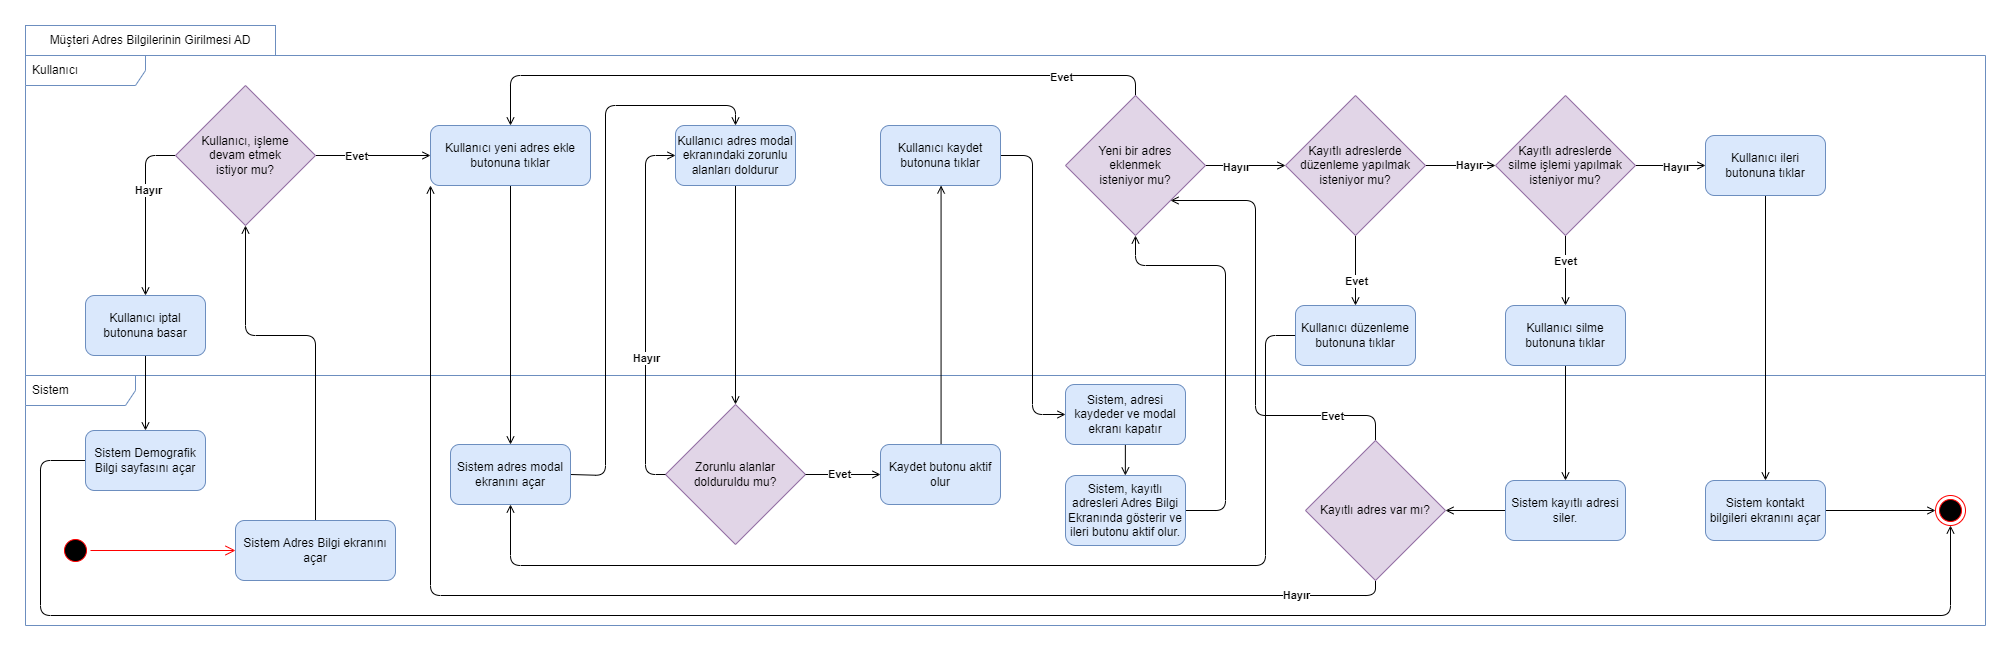

The diagram above was exported from draw.io. Its source (the exported page's mxGraphModel, read from the mxfile embedded in the PNG):
<mxGraphModel dx="1973" dy="1869" grid="1" gridSize="10" guides="1" tooltips="1" connect="1" arrows="1" fold="1" page="1" pageScale="1" pageWidth="850" pageHeight="1100" math="0" shadow="0">
  <root>
    <mxCell id="0" />
    <mxCell id="1" parent="0" />
    <mxCell id="2" value="Sistem" style="shape=umlFrame;whiteSpace=wrap;html=1;width=110;height=30;boundedLbl=1;verticalAlign=middle;align=left;spacingLeft=5;fillColor=none;strokeColor=#6c8ebf;" vertex="1" parent="1">
      <mxGeometry x="20" y="980" width="1960" height="250" as="geometry" />
    </mxCell>
    <mxCell id="3" value="Kullanıcı" style="shape=umlFrame;whiteSpace=wrap;html=1;width=120;height=30;boundedLbl=1;verticalAlign=middle;align=left;spacingLeft=5;fillColor=none;strokeColor=#6c8ebf;" vertex="1" parent="1">
      <mxGeometry x="20" y="660" width="1960" height="320" as="geometry" />
    </mxCell>
    <mxCell id="4" style="edgeStyle=orthogonalEdgeStyle;curved=1;rounded=0;orthogonalLoop=1;jettySize=auto;html=1;entryX=0.5;entryY=0;entryDx=0;entryDy=0;endArrow=open;endFill=0;" edge="1" source="5" target="12" parent="1">
      <mxGeometry relative="1" as="geometry" />
    </mxCell>
    <mxCell id="5" value="Kullanıcı yeni adres ekle butonuna tıklar" style="rounded=1;whiteSpace=wrap;html=1;fillStyle=auto;fillColor=#dae8fc;strokeColor=#6c8ebf;" vertex="1" parent="1">
      <mxGeometry x="425" y="730" width="160" height="60" as="geometry" />
    </mxCell>
    <mxCell id="6" style="edgeStyle=orthogonalEdgeStyle;rounded=1;orthogonalLoop=1;jettySize=auto;html=1;entryX=0;entryY=0.5;entryDx=0;entryDy=0;endArrow=open;endFill=0;" edge="1" source="45" target="9" parent="1">
      <mxGeometry relative="1" as="geometry">
        <mxPoint x="1930" y="1065" as="targetPoint" />
        <mxPoint x="1850" y="1065" as="sourcePoint" />
      </mxGeometry>
    </mxCell>
    <mxCell id="7" value="" style="ellipse;html=1;shape=startState;fillColor=#000000;strokeColor=#ff0000;" vertex="1" parent="1">
      <mxGeometry x="55" y="1140" width="30" height="30" as="geometry" />
    </mxCell>
    <mxCell id="8" value="" style="edgeStyle=orthogonalEdgeStyle;html=1;verticalAlign=bottom;endArrow=open;endSize=8;strokeColor=#ff0000;rounded=0;" edge="1" source="7" parent="1">
      <mxGeometry relative="1" as="geometry">
        <mxPoint x="230" y="1155" as="targetPoint" />
      </mxGeometry>
    </mxCell>
    <mxCell id="9" value="" style="ellipse;html=1;shape=endState;fillColor=#000000;strokeColor=#ff0000;" vertex="1" parent="1">
      <mxGeometry x="1930" y="1100" width="30" height="30" as="geometry" />
    </mxCell>
    <mxCell id="10" value="Müşteri Adres Bilgilerinin Girilmesi AD" style="rounded=0;whiteSpace=wrap;html=1;fillColor=none;strokeColor=#6c8ebf;" vertex="1" parent="1">
      <mxGeometry x="20" y="630" width="250" height="30" as="geometry" />
    </mxCell>
    <mxCell id="11" style="edgeStyle=orthogonalEdgeStyle;rounded=1;orthogonalLoop=1;jettySize=auto;html=1;entryX=0.5;entryY=0;entryDx=0;entryDy=0;exitX=1;exitY=0.5;exitDx=0;exitDy=0;endArrow=open;endFill=0;" edge="1" source="12" target="14" parent="1">
      <mxGeometry relative="1" as="geometry">
        <Array as="points">
          <mxPoint x="600" y="1080" />
          <mxPoint x="600" y="710" />
          <mxPoint x="730" y="710" />
        </Array>
      </mxGeometry>
    </mxCell>
    <mxCell id="12" value="Sistem adres modal ekranını açar" style="whiteSpace=wrap;html=1;fillColor=#dae8fc;rounded=1;fillStyle=auto;strokeColor=#6c8ebf;" vertex="1" parent="1">
      <mxGeometry x="445" y="1049" width="120" height="60" as="geometry" />
    </mxCell>
    <mxCell id="13" style="edgeStyle=orthogonalEdgeStyle;rounded=1;orthogonalLoop=1;jettySize=auto;html=1;entryX=0.5;entryY=0;entryDx=0;entryDy=0;elbow=vertical;endArrow=open;endFill=0;" edge="1" source="14" target="15" parent="1">
      <mxGeometry relative="1" as="geometry" />
    </mxCell>
    <mxCell id="14" value="Kullanıcı adres modal ekranındaki zorunlu alanları doldurur" style="whiteSpace=wrap;html=1;fillColor=#dae8fc;rounded=1;fillStyle=auto;strokeColor=#6c8ebf;" vertex="1" parent="1">
      <mxGeometry x="670" y="730" width="120" height="60" as="geometry" />
    </mxCell>
    <mxCell id="15" value="Zorunlu alanlar &lt;br&gt;dolduruldu mu?" style="rhombus;whiteSpace=wrap;html=1;fillColor=#e1d5e7;rounded=0;fillStyle=auto;strokeColor=#9673a6;" vertex="1" parent="1">
      <mxGeometry x="660" y="1009" width="140" height="140" as="geometry" />
    </mxCell>
    <mxCell id="16" style="edgeStyle=orthogonalEdgeStyle;rounded=1;orthogonalLoop=1;jettySize=auto;html=1;exitX=0;exitY=0.5;exitDx=0;exitDy=0;endArrow=open;endFill=0;" edge="1" source="15" target="14" parent="1">
      <mxGeometry relative="1" as="geometry">
        <Array as="points">
          <mxPoint x="640" y="1079" />
          <mxPoint x="640" y="760" />
        </Array>
        <mxPoint x="670" y="900.0000000000002" as="sourcePoint" />
        <mxPoint x="665" y="760.0000000000002" as="targetPoint" />
      </mxGeometry>
    </mxCell>
    <mxCell id="17" value="Hayır" style="edgeLabel;html=1;align=center;verticalAlign=middle;resizable=0;points=[];fontStyle=1" vertex="1" connectable="0" parent="16">
      <mxGeometry x="-0.2554" relative="1" as="geometry">
        <mxPoint as="offset" />
      </mxGeometry>
    </mxCell>
    <mxCell id="18" value="" style="edgeStyle=orthogonalEdgeStyle;rounded=0;orthogonalLoop=1;jettySize=auto;html=1;endArrow=open;endFill=0;exitX=1;exitY=0.5;exitDx=0;exitDy=0;" edge="1" source="15" target="21" parent="1">
      <mxGeometry relative="1" as="geometry">
        <mxPoint x="800" y="1079.0000000000002" as="sourcePoint" />
      </mxGeometry>
    </mxCell>
    <mxCell id="19" value="Evet" style="edgeLabel;html=1;align=center;verticalAlign=middle;resizable=0;points=[];fontStyle=1" vertex="1" connectable="0" parent="18">
      <mxGeometry x="-0.1189" y="1" relative="1" as="geometry">
        <mxPoint as="offset" />
      </mxGeometry>
    </mxCell>
    <mxCell id="20" style="edgeStyle=elbowEdgeStyle;rounded=1;orthogonalLoop=1;jettySize=auto;html=1;entryX=0.5;entryY=1;entryDx=0;entryDy=0;endArrow=open;endFill=0;" edge="1" source="21" target="23" parent="1">
      <mxGeometry relative="1" as="geometry" />
    </mxCell>
    <mxCell id="21" value="Kaydet butonu aktif olur" style="whiteSpace=wrap;html=1;fillColor=#dae8fc;rounded=1;fillStyle=auto;strokeColor=#6c8ebf;" vertex="1" parent="1">
      <mxGeometry x="875" y="1049" width="120" height="60" as="geometry" />
    </mxCell>
    <mxCell id="22" style="edgeStyle=elbowEdgeStyle;rounded=1;orthogonalLoop=1;jettySize=auto;html=1;endArrow=open;endFill=0;" edge="1" source="23" target="25" parent="1">
      <mxGeometry relative="1" as="geometry" />
    </mxCell>
    <mxCell id="23" value="Kullanıcı kaydet butonuna tıklar" style="whiteSpace=wrap;html=1;fillColor=#dae8fc;rounded=1;fillStyle=auto;strokeColor=#6c8ebf;" vertex="1" parent="1">
      <mxGeometry x="875" y="730" width="120" height="60" as="geometry" />
    </mxCell>
    <mxCell id="24" style="edgeStyle=elbowEdgeStyle;rounded=1;orthogonalLoop=1;jettySize=auto;html=1;entryX=0.5;entryY=0;entryDx=0;entryDy=0;endArrow=open;endFill=0;" edge="1" source="25" target="27" parent="1">
      <mxGeometry relative="1" as="geometry" />
    </mxCell>
    <mxCell id="25" value="Sistem, adresi kaydeder ve modal ekranı kapatır" style="whiteSpace=wrap;html=1;fillColor=#dae8fc;rounded=1;fillStyle=auto;strokeColor=#6c8ebf;" vertex="1" parent="1">
      <mxGeometry x="1060" y="989" width="120" height="60" as="geometry" />
    </mxCell>
    <mxCell id="26" style="edgeStyle=orthogonalEdgeStyle;rounded=1;orthogonalLoop=1;jettySize=auto;html=1;entryX=0.5;entryY=1;entryDx=0;entryDy=0;endArrow=open;endFill=0;" edge="1" source="27" target="32" parent="1">
      <mxGeometry relative="1" as="geometry">
        <Array as="points">
          <mxPoint x="1220" y="1115" />
          <mxPoint x="1220" y="870" />
          <mxPoint x="1130" y="870" />
        </Array>
      </mxGeometry>
    </mxCell>
    <mxCell id="27" value="Sistem, kayıtlı adresleri Adres Bilgi Ekranında gösterir ve ileri butonu aktif olur." style="whiteSpace=wrap;html=1;fillColor=#dae8fc;rounded=1;fillStyle=auto;strokeColor=#6c8ebf;" vertex="1" parent="1">
      <mxGeometry x="1060" y="1080" width="120" height="70" as="geometry" />
    </mxCell>
    <mxCell id="28" style="edgeStyle=orthogonalEdgeStyle;rounded=1;orthogonalLoop=1;jettySize=auto;html=1;entryX=0;entryY=0.5;entryDx=0;entryDy=0;elbow=vertical;endArrow=open;endFill=0;" edge="1" source="32" target="37" parent="1">
      <mxGeometry relative="1" as="geometry" />
    </mxCell>
    <mxCell id="29" value="&lt;b&gt;Hayır&lt;/b&gt;" style="edgeLabel;html=1;align=center;verticalAlign=middle;resizable=0;points=[];" vertex="1" connectable="0" parent="28">
      <mxGeometry x="-0.2402" y="-1" relative="1" as="geometry">
        <mxPoint as="offset" />
      </mxGeometry>
    </mxCell>
    <mxCell id="30" style="edgeStyle=orthogonalEdgeStyle;rounded=1;orthogonalLoop=1;jettySize=auto;html=1;elbow=vertical;endArrow=open;endFill=0;" edge="1" source="32" target="5" parent="1">
      <mxGeometry relative="1" as="geometry">
        <Array as="points">
          <mxPoint x="1130" y="680" />
          <mxPoint x="505" y="680" />
        </Array>
      </mxGeometry>
    </mxCell>
    <mxCell id="31" value="&lt;b&gt;Evet&lt;/b&gt;" style="edgeLabel;html=1;align=center;verticalAlign=middle;resizable=0;points=[];" vertex="1" connectable="0" parent="30">
      <mxGeometry x="-0.7302" y="1" relative="1" as="geometry">
        <mxPoint as="offset" />
      </mxGeometry>
    </mxCell>
    <mxCell id="32" value="Yeni bir adres &lt;br&gt;eklenmek &lt;br&gt;isteniyor mu?" style="rhombus;whiteSpace=wrap;html=1;fillColor=#e1d5e7;rounded=0;fillStyle=auto;strokeColor=#9673a6;" vertex="1" parent="1">
      <mxGeometry x="1060" y="700" width="140" height="140" as="geometry" />
    </mxCell>
    <mxCell id="33" style="edgeStyle=orthogonalEdgeStyle;rounded=1;orthogonalLoop=1;jettySize=auto;html=1;entryX=0;entryY=0.5;entryDx=0;entryDy=0;elbow=vertical;endArrow=open;endFill=0;" edge="1" source="37" target="42" parent="1">
      <mxGeometry relative="1" as="geometry" />
    </mxCell>
    <mxCell id="34" value="&lt;b&gt;Hayır&lt;/b&gt;" style="edgeLabel;html=1;align=center;verticalAlign=middle;resizable=0;points=[];" vertex="1" connectable="0" parent="33">
      <mxGeometry x="0.2406" y="1" relative="1" as="geometry">
        <mxPoint as="offset" />
      </mxGeometry>
    </mxCell>
    <mxCell id="35" style="edgeStyle=orthogonalEdgeStyle;rounded=1;orthogonalLoop=1;jettySize=auto;html=1;entryX=0.5;entryY=0;entryDx=0;entryDy=0;elbow=vertical;endArrow=open;endFill=0;" edge="1" source="37" target="47" parent="1">
      <mxGeometry relative="1" as="geometry" />
    </mxCell>
    <mxCell id="36" value="&lt;b&gt;Evet&lt;/b&gt;" style="edgeLabel;html=1;align=center;verticalAlign=middle;resizable=0;points=[];" vertex="1" connectable="0" parent="35">
      <mxGeometry x="0.2952" relative="1" as="geometry">
        <mxPoint as="offset" />
      </mxGeometry>
    </mxCell>
    <mxCell id="37" value="Kayıtlı adreslerde düzenleme yapılmak isteniyor mu?" style="rhombus;whiteSpace=wrap;html=1;fillColor=#e1d5e7;rounded=0;fillStyle=auto;strokeColor=#9673a6;" vertex="1" parent="1">
      <mxGeometry x="1280" y="700" width="140" height="140" as="geometry" />
    </mxCell>
    <mxCell id="38" style="edgeStyle=orthogonalEdgeStyle;rounded=1;orthogonalLoop=1;jettySize=auto;html=1;entryX=0.5;entryY=0;entryDx=0;entryDy=0;elbow=vertical;endArrow=open;endFill=0;" edge="1" source="42" target="49" parent="1">
      <mxGeometry relative="1" as="geometry" />
    </mxCell>
    <mxCell id="39" value="&lt;b&gt;Evet&lt;/b&gt;" style="edgeLabel;html=1;align=center;verticalAlign=middle;resizable=0;points=[];" vertex="1" connectable="0" parent="38">
      <mxGeometry x="-0.2727" y="-1" relative="1" as="geometry">
        <mxPoint as="offset" />
      </mxGeometry>
    </mxCell>
    <mxCell id="40" style="edgeStyle=orthogonalEdgeStyle;rounded=1;orthogonalLoop=1;jettySize=auto;html=1;entryX=0;entryY=0.5;entryDx=0;entryDy=0;elbow=vertical;endArrow=open;endFill=0;" edge="1" source="42" target="44" parent="1">
      <mxGeometry relative="1" as="geometry" />
    </mxCell>
    <mxCell id="41" value="&lt;b&gt;Hayır&lt;/b&gt;" style="edgeLabel;html=1;align=center;verticalAlign=middle;resizable=0;points=[];" vertex="1" connectable="0" parent="40">
      <mxGeometry x="0.1347" y="-1" relative="1" as="geometry">
        <mxPoint as="offset" />
      </mxGeometry>
    </mxCell>
    <mxCell id="42" value="Kayıtlı adreslerde&lt;br&gt;silme işlemi yapılmak &lt;br&gt;isteniyor mu?" style="rhombus;whiteSpace=wrap;html=1;fillColor=#e1d5e7;rounded=0;fillStyle=auto;strokeColor=#9673a6;" vertex="1" parent="1">
      <mxGeometry x="1490" y="700" width="140" height="140" as="geometry" />
    </mxCell>
    <mxCell id="43" style="edgeStyle=orthogonalEdgeStyle;rounded=1;orthogonalLoop=1;jettySize=auto;html=1;entryX=0.5;entryY=0;entryDx=0;entryDy=0;elbow=vertical;endArrow=open;endFill=0;" edge="1" source="44" target="45" parent="1">
      <mxGeometry relative="1" as="geometry" />
    </mxCell>
    <mxCell id="44" value="Kullanıcı ileri butonuna tıklar" style="whiteSpace=wrap;html=1;fillColor=#dae8fc;rounded=1;fillStyle=auto;strokeColor=#6c8ebf;" vertex="1" parent="1">
      <mxGeometry x="1700" y="740" width="120" height="60" as="geometry" />
    </mxCell>
    <mxCell id="45" value="Sistem kontakt bilgileri ekranını açar" style="whiteSpace=wrap;html=1;fillColor=#dae8fc;rounded=1;fillStyle=auto;strokeColor=#6c8ebf;" vertex="1" parent="1">
      <mxGeometry x="1700" y="1085" width="120" height="60" as="geometry" />
    </mxCell>
    <mxCell id="46" style="edgeStyle=orthogonalEdgeStyle;rounded=1;orthogonalLoop=1;jettySize=auto;html=1;entryX=0.5;entryY=1;entryDx=0;entryDy=0;endArrow=open;endFill=0;" edge="1" source="47" target="12" parent="1">
      <mxGeometry relative="1" as="geometry">
        <Array as="points">
          <mxPoint x="1260" y="940" />
          <mxPoint x="1260" y="1170" />
          <mxPoint x="505" y="1170" />
        </Array>
      </mxGeometry>
    </mxCell>
    <mxCell id="47" value="Kullanıcı düzenleme butonuna tıklar" style="whiteSpace=wrap;html=1;fillColor=#dae8fc;rounded=1;fillStyle=auto;strokeColor=#6c8ebf;" vertex="1" parent="1">
      <mxGeometry x="1290" y="910" width="120" height="60" as="geometry" />
    </mxCell>
    <mxCell id="48" style="edgeStyle=orthogonalEdgeStyle;rounded=1;orthogonalLoop=1;jettySize=auto;html=1;entryX=0.5;entryY=0;entryDx=0;entryDy=0;elbow=vertical;endArrow=open;endFill=0;" edge="1" source="49" target="51" parent="1">
      <mxGeometry relative="1" as="geometry">
        <mxPoint x="1560" y="1030" as="targetPoint" />
      </mxGeometry>
    </mxCell>
    <mxCell id="49" value="Kullanıcı silme butonuna tıklar" style="whiteSpace=wrap;html=1;fillColor=#dae8fc;rounded=1;fillStyle=auto;strokeColor=#6c8ebf;" vertex="1" parent="1">
      <mxGeometry x="1500" y="910" width="120" height="60" as="geometry" />
    </mxCell>
    <mxCell id="50" style="edgeStyle=orthogonalEdgeStyle;rounded=1;orthogonalLoop=1;jettySize=auto;html=1;entryX=1;entryY=0.5;entryDx=0;entryDy=0;elbow=vertical;endArrow=open;endFill=0;" edge="1" source="51" target="56" parent="1">
      <mxGeometry relative="1" as="geometry">
        <Array as="points">
          <mxPoint x="1560" y="1115" />
        </Array>
      </mxGeometry>
    </mxCell>
    <mxCell id="51" value="Sistem kayıtlı adresi siler." style="whiteSpace=wrap;html=1;fillColor=#dae8fc;rounded=1;fillStyle=auto;strokeColor=#6c8ebf;" vertex="1" parent="1">
      <mxGeometry x="1500" y="1085" width="120" height="60" as="geometry" />
    </mxCell>
    <mxCell id="52" style="edgeStyle=orthogonalEdgeStyle;rounded=1;orthogonalLoop=1;jettySize=auto;html=1;entryX=1;entryY=1;entryDx=0;entryDy=0;elbow=vertical;endArrow=open;endFill=0;" edge="1" source="56" target="32" parent="1">
      <mxGeometry relative="1" as="geometry">
        <Array as="points">
          <mxPoint x="1370" y="1020" />
          <mxPoint x="1250" y="1020" />
          <mxPoint x="1250" y="805" />
        </Array>
      </mxGeometry>
    </mxCell>
    <mxCell id="53" value="&lt;b&gt;Evet&lt;/b&gt;" style="edgeLabel;html=1;align=center;verticalAlign=middle;resizable=0;points=[];" vertex="1" connectable="0" parent="52">
      <mxGeometry x="-0.6914" relative="1" as="geometry">
        <mxPoint as="offset" />
      </mxGeometry>
    </mxCell>
    <mxCell id="54" style="edgeStyle=orthogonalEdgeStyle;rounded=1;orthogonalLoop=1;jettySize=auto;html=1;elbow=vertical;entryX=0;entryY=1;entryDx=0;entryDy=0;endArrow=open;endFill=0;" edge="1" source="56" target="5" parent="1">
      <mxGeometry relative="1" as="geometry">
        <Array as="points">
          <mxPoint x="1370" y="1200" />
          <mxPoint x="425" y="1200" />
        </Array>
      </mxGeometry>
    </mxCell>
    <mxCell id="55" value="&lt;b&gt;Hayır&lt;/b&gt;" style="edgeLabel;html=1;align=center;verticalAlign=middle;resizable=0;points=[];" vertex="1" connectable="0" parent="54">
      <mxGeometry x="-0.862" y="-1" relative="1" as="geometry">
        <mxPoint as="offset" />
      </mxGeometry>
    </mxCell>
    <mxCell id="56" value="Kayıtlı adres var mı?" style="rhombus;whiteSpace=wrap;html=1;fillColor=#e1d5e7;rounded=0;fillStyle=auto;strokeColor=#9673a6;" vertex="1" parent="1">
      <mxGeometry x="1300" y="1045" width="140" height="140" as="geometry" />
    </mxCell>
    <mxCell id="57" style="edgeStyle=orthogonalEdgeStyle;rounded=1;orthogonalLoop=1;jettySize=auto;html=1;entryX=0.5;entryY=1;entryDx=0;entryDy=0;endArrow=open;endFill=0;" edge="1" source="58" target="63" parent="1">
      <mxGeometry relative="1" as="geometry">
        <Array as="points">
          <mxPoint x="310" y="940" />
          <mxPoint x="240" y="940" />
        </Array>
      </mxGeometry>
    </mxCell>
    <mxCell id="58" value="Sistem Adres Bilgi ekranını açar" style="rounded=1;whiteSpace=wrap;html=1;fillStyle=auto;fillColor=#dae8fc;strokeColor=#6c8ebf;" vertex="1" parent="1">
      <mxGeometry x="230" y="1125" width="160" height="60" as="geometry" />
    </mxCell>
    <mxCell id="59" style="edgeStyle=orthogonalEdgeStyle;rounded=1;orthogonalLoop=1;jettySize=auto;html=1;entryX=0.5;entryY=0;entryDx=0;entryDy=0;exitX=0;exitY=0.5;exitDx=0;exitDy=0;endArrow=open;endFill=0;" edge="1" source="63" target="65" parent="1">
      <mxGeometry relative="1" as="geometry">
        <Array as="points">
          <mxPoint x="140" y="760" />
        </Array>
      </mxGeometry>
    </mxCell>
    <mxCell id="60" value="&lt;b&gt;Hayır&lt;/b&gt;" style="edgeLabel;html=1;align=center;verticalAlign=middle;resizable=0;points=[];" vertex="1" connectable="0" parent="59">
      <mxGeometry x="-0.245" y="2" relative="1" as="geometry">
        <mxPoint as="offset" />
      </mxGeometry>
    </mxCell>
    <mxCell id="61" style="edgeStyle=orthogonalEdgeStyle;rounded=1;orthogonalLoop=1;jettySize=auto;html=1;entryX=0;entryY=0.5;entryDx=0;entryDy=0;endArrow=open;endFill=0;" edge="1" source="63" target="5" parent="1">
      <mxGeometry relative="1" as="geometry" />
    </mxCell>
    <mxCell id="62" value="&lt;b&gt;Evet&lt;/b&gt;" style="edgeLabel;html=1;align=center;verticalAlign=middle;resizable=0;points=[];" vertex="1" connectable="0" parent="61">
      <mxGeometry x="-0.2987" relative="1" as="geometry">
        <mxPoint as="offset" />
      </mxGeometry>
    </mxCell>
    <mxCell id="63" value="Kullanıcı, işleme &lt;br&gt;devam etmek &lt;br&gt;istiyor mu?" style="rhombus;whiteSpace=wrap;html=1;fillColor=#e1d5e7;rounded=0;fillStyle=auto;strokeColor=#9673a6;" vertex="1" parent="1">
      <mxGeometry x="170" y="690" width="140" height="140" as="geometry" />
    </mxCell>
    <mxCell id="64" style="edgeStyle=orthogonalEdgeStyle;rounded=1;orthogonalLoop=1;jettySize=auto;html=1;entryX=0.5;entryY=0;entryDx=0;entryDy=0;endArrow=open;endFill=0;" edge="1" source="65" target="67" parent="1">
      <mxGeometry relative="1" as="geometry" />
    </mxCell>
    <mxCell id="65" value="Kullanıcı iptal butonuna basar" style="whiteSpace=wrap;html=1;fillColor=#dae8fc;rounded=1;fillStyle=auto;strokeColor=#6c8ebf;" vertex="1" parent="1">
      <mxGeometry x="80" y="900" width="120" height="60" as="geometry" />
    </mxCell>
    <mxCell id="66" style="edgeStyle=orthogonalEdgeStyle;rounded=1;orthogonalLoop=1;jettySize=auto;html=1;entryX=0.5;entryY=1;entryDx=0;entryDy=0;endArrow=open;endFill=0;" edge="1" source="67" target="9" parent="1">
      <mxGeometry relative="1" as="geometry">
        <Array as="points">
          <mxPoint x="35" y="1065" />
          <mxPoint x="35" y="1220" />
          <mxPoint x="1945" y="1220" />
        </Array>
      </mxGeometry>
    </mxCell>
    <mxCell id="67" value="Sistem Demografik Bilgi sayfasını açar" style="whiteSpace=wrap;html=1;fillColor=#dae8fc;rounded=1;fillStyle=auto;strokeColor=#6c8ebf;" vertex="1" parent="1">
      <mxGeometry x="80" y="1035" width="120" height="60" as="geometry" />
    </mxCell>
  </root>
</mxGraphModel>